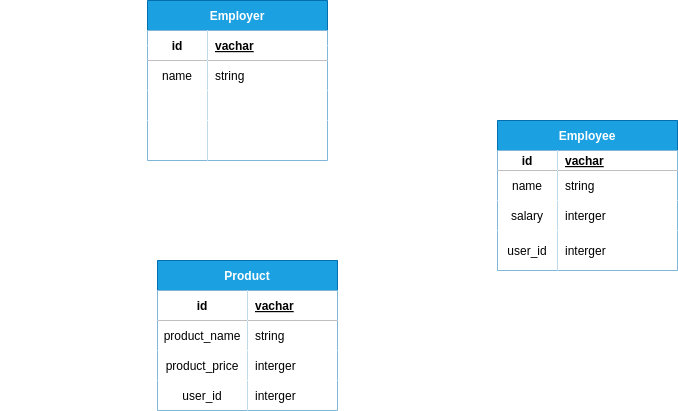

The diagram above was exported from draw.io. Its source (the exported page's mxGraphModel, read from the mxfile embedded in the PNG):
<mxGraphModel dx="1407" dy="232" grid="1" gridSize="10" guides="1" tooltips="1" connect="1" arrows="1" fold="1" page="1" pageScale="1" pageWidth="850" pageHeight="1100" background="none" math="0" shadow="0">
  <root>
    <mxCell id="0" />
    <mxCell id="1" parent="0" />
    <mxCell id="28" value="Employer" style="shape=table;startSize=30;container=1;collapsible=1;childLayout=tableLayout;fixedRows=1;rowLines=0;fontStyle=1;align=center;resizeLast=1;fillColor=#1ba1e2;fontColor=#ffffff;strokeColor=#006EAF;" parent="1" vertex="1">
      <mxGeometry x="20" y="80" width="180" height="160" as="geometry" />
    </mxCell>
    <mxCell id="29" value="" style="shape=tableRow;horizontal=0;startSize=0;swimlaneHead=0;swimlaneBody=0;fillColor=none;collapsible=0;dropTarget=0;points=[[0,0.5],[1,0.5]];portConstraint=eastwest;top=0;left=0;right=0;bottom=1;" parent="28" vertex="1">
      <mxGeometry y="30" width="180" height="30" as="geometry" />
    </mxCell>
    <mxCell id="30" value="id" style="shape=partialRectangle;connectable=0;top=0;left=0;bottom=0;right=0;fontStyle=1;overflow=hidden;" parent="29" vertex="1">
      <mxGeometry width="60" height="30" as="geometry">
        <mxRectangle width="60" height="30" as="alternateBounds" />
      </mxGeometry>
    </mxCell>
    <mxCell id="31" value="vachar" style="shape=partialRectangle;connectable=0;top=0;left=0;bottom=0;right=0;align=left;spacingLeft=6;fontStyle=5;overflow=hidden;" parent="29" vertex="1">
      <mxGeometry x="60" width="120" height="30" as="geometry">
        <mxRectangle width="120" height="30" as="alternateBounds" />
      </mxGeometry>
    </mxCell>
    <mxCell id="32" value="" style="shape=tableRow;horizontal=0;startSize=0;swimlaneHead=0;swimlaneBody=0;fillColor=none;collapsible=0;dropTarget=0;points=[[0,0.5],[1,0.5]];portConstraint=eastwest;top=0;left=0;right=0;bottom=0;" parent="28" vertex="1">
      <mxGeometry y="60" width="180" height="30" as="geometry" />
    </mxCell>
    <mxCell id="33" value="name" style="shape=partialRectangle;connectable=0;top=0;left=0;bottom=0;right=0;editable=1;overflow=hidden;" parent="32" vertex="1">
      <mxGeometry width="60" height="30" as="geometry">
        <mxRectangle width="60" height="30" as="alternateBounds" />
      </mxGeometry>
    </mxCell>
    <mxCell id="34" value="string" style="shape=partialRectangle;connectable=0;top=0;left=0;bottom=0;right=0;align=left;spacingLeft=6;overflow=hidden;" parent="32" vertex="1">
      <mxGeometry x="60" width="120" height="30" as="geometry">
        <mxRectangle width="120" height="30" as="alternateBounds" />
      </mxGeometry>
    </mxCell>
    <mxCell id="35" value="" style="shape=tableRow;horizontal=0;startSize=0;swimlaneHead=0;swimlaneBody=0;fillColor=none;collapsible=0;dropTarget=0;points=[[0,0.5],[1,0.5]];portConstraint=eastwest;top=0;left=0;right=0;bottom=0;" parent="28" vertex="1">
      <mxGeometry y="90" width="180" height="30" as="geometry" />
    </mxCell>
    <mxCell id="36" value="" style="shape=partialRectangle;connectable=0;top=0;left=0;bottom=0;right=0;editable=1;overflow=hidden;" parent="35" vertex="1">
      <mxGeometry width="60" height="30" as="geometry">
        <mxRectangle width="60" height="30" as="alternateBounds" />
      </mxGeometry>
    </mxCell>
    <mxCell id="37" value="" style="shape=partialRectangle;connectable=0;top=0;left=0;bottom=0;right=0;align=left;spacingLeft=6;overflow=hidden;" parent="35" vertex="1">
      <mxGeometry x="60" width="120" height="30" as="geometry">
        <mxRectangle width="120" height="30" as="alternateBounds" />
      </mxGeometry>
    </mxCell>
    <mxCell id="38" value="" style="shape=tableRow;horizontal=0;startSize=0;swimlaneHead=0;swimlaneBody=0;fillColor=none;collapsible=0;dropTarget=0;points=[[0,0.5],[1,0.5]];portConstraint=eastwest;top=0;left=0;right=0;bottom=0;" parent="28" vertex="1">
      <mxGeometry y="120" width="180" height="40" as="geometry" />
    </mxCell>
    <mxCell id="39" value="" style="shape=partialRectangle;connectable=0;top=0;left=0;bottom=0;right=0;editable=1;overflow=hidden;" parent="38" vertex="1">
      <mxGeometry width="60" height="40" as="geometry">
        <mxRectangle width="60" height="40" as="alternateBounds" />
      </mxGeometry>
    </mxCell>
    <mxCell id="40" value="" style="shape=partialRectangle;connectable=0;top=0;left=0;bottom=0;right=0;align=left;spacingLeft=6;overflow=hidden;" parent="38" vertex="1">
      <mxGeometry x="60" width="120" height="40" as="geometry">
        <mxRectangle width="120" height="40" as="alternateBounds" />
      </mxGeometry>
    </mxCell>
    <mxCell id="43" value="Employee" style="shape=table;startSize=30;container=1;collapsible=1;childLayout=tableLayout;fixedRows=1;rowLines=0;fontStyle=1;align=center;resizeLast=1;fillColor=#1ba1e2;fontColor=#ffffff;strokeColor=#006EAF;" parent="1" vertex="1">
      <mxGeometry x="370" y="200" width="180" height="150" as="geometry" />
    </mxCell>
    <mxCell id="44" value="" style="shape=tableRow;horizontal=0;startSize=0;swimlaneHead=0;swimlaneBody=0;fillColor=none;collapsible=0;dropTarget=0;points=[[0,0.5],[1,0.5]];portConstraint=eastwest;top=0;left=0;right=0;bottom=1;" parent="43" vertex="1">
      <mxGeometry y="30" width="180" height="20" as="geometry" />
    </mxCell>
    <mxCell id="45" value="id" style="shape=partialRectangle;connectable=0;top=0;left=0;bottom=0;right=0;fontStyle=1;overflow=hidden;" parent="44" vertex="1">
      <mxGeometry width="60" height="20" as="geometry">
        <mxRectangle width="60" height="20" as="alternateBounds" />
      </mxGeometry>
    </mxCell>
    <mxCell id="46" value="vachar" style="shape=partialRectangle;connectable=0;top=0;left=0;bottom=0;right=0;align=left;spacingLeft=6;fontStyle=5;overflow=hidden;" parent="44" vertex="1">
      <mxGeometry x="60" width="120" height="20" as="geometry">
        <mxRectangle width="120" height="20" as="alternateBounds" />
      </mxGeometry>
    </mxCell>
    <mxCell id="47" value="" style="shape=tableRow;horizontal=0;startSize=0;swimlaneHead=0;swimlaneBody=0;fillColor=none;collapsible=0;dropTarget=0;points=[[0,0.5],[1,0.5]];portConstraint=eastwest;top=0;left=0;right=0;bottom=0;" parent="43" vertex="1">
      <mxGeometry y="50" width="180" height="30" as="geometry" />
    </mxCell>
    <mxCell id="48" value="name" style="shape=partialRectangle;connectable=0;top=0;left=0;bottom=0;right=0;editable=1;overflow=hidden;" parent="47" vertex="1">
      <mxGeometry width="60" height="30" as="geometry">
        <mxRectangle width="60" height="30" as="alternateBounds" />
      </mxGeometry>
    </mxCell>
    <mxCell id="49" value="string" style="shape=partialRectangle;connectable=0;top=0;left=0;bottom=0;right=0;align=left;spacingLeft=6;overflow=hidden;" parent="47" vertex="1">
      <mxGeometry x="60" width="120" height="30" as="geometry">
        <mxRectangle width="120" height="30" as="alternateBounds" />
      </mxGeometry>
    </mxCell>
    <mxCell id="50" value="" style="shape=tableRow;horizontal=0;startSize=0;swimlaneHead=0;swimlaneBody=0;fillColor=none;collapsible=0;dropTarget=0;points=[[0,0.5],[1,0.5]];portConstraint=eastwest;top=0;left=0;right=0;bottom=0;" parent="43" vertex="1">
      <mxGeometry y="80" width="180" height="30" as="geometry" />
    </mxCell>
    <mxCell id="51" value="salary" style="shape=partialRectangle;connectable=0;top=0;left=0;bottom=0;right=0;editable=1;overflow=hidden;" parent="50" vertex="1">
      <mxGeometry width="60" height="30" as="geometry">
        <mxRectangle width="60" height="30" as="alternateBounds" />
      </mxGeometry>
    </mxCell>
    <mxCell id="52" value="interger" style="shape=partialRectangle;connectable=0;top=0;left=0;bottom=0;right=0;align=left;spacingLeft=6;overflow=hidden;" parent="50" vertex="1">
      <mxGeometry x="60" width="120" height="30" as="geometry">
        <mxRectangle width="120" height="30" as="alternateBounds" />
      </mxGeometry>
    </mxCell>
    <mxCell id="53" value="" style="shape=tableRow;horizontal=0;startSize=0;swimlaneHead=0;swimlaneBody=0;fillColor=none;collapsible=0;dropTarget=0;points=[[0,0.5],[1,0.5]];portConstraint=eastwest;top=0;left=0;right=0;bottom=0;" parent="43" vertex="1">
      <mxGeometry y="110" width="180" height="40" as="geometry" />
    </mxCell>
    <mxCell id="54" value="user_id" style="shape=partialRectangle;connectable=0;top=0;left=0;bottom=0;right=0;editable=1;overflow=hidden;" parent="53" vertex="1">
      <mxGeometry width="60" height="40" as="geometry">
        <mxRectangle width="60" height="40" as="alternateBounds" />
      </mxGeometry>
    </mxCell>
    <mxCell id="55" value="interger" style="shape=partialRectangle;connectable=0;top=0;left=0;bottom=0;right=0;align=left;spacingLeft=6;overflow=hidden;" parent="53" vertex="1">
      <mxGeometry x="60" width="120" height="40" as="geometry">
        <mxRectangle width="120" height="40" as="alternateBounds" />
      </mxGeometry>
    </mxCell>
    <mxCell id="56" style="edgeStyle=none;html=1;exitX=1;exitY=0.5;exitDx=0;exitDy=0;entryX=0;entryY=0.5;entryDx=0;entryDy=0;strokeColor=#FFFFFF;" parent="1" source="29" target="53" edge="1">
      <mxGeometry relative="1" as="geometry">
        <mxPoint x="320" y="320" as="targetPoint" />
        <Array as="points">
          <mxPoint x="320" y="125" />
          <mxPoint x="320" y="330" />
          <mxPoint x="350" y="330" />
        </Array>
      </mxGeometry>
    </mxCell>
    <mxCell id="97" value="Product" style="shape=table;startSize=30;container=1;collapsible=1;childLayout=tableLayout;fixedRows=1;rowLines=0;fontStyle=1;align=center;resizeLast=1;fillColor=#1ba1e2;fontColor=#ffffff;strokeColor=#006EAF;" parent="1" vertex="1">
      <mxGeometry x="30" y="340" width="180" height="150" as="geometry" />
    </mxCell>
    <mxCell id="98" value="" style="shape=tableRow;horizontal=0;startSize=0;swimlaneHead=0;swimlaneBody=0;fillColor=none;collapsible=0;dropTarget=0;points=[[0,0.5],[1,0.5]];portConstraint=eastwest;top=0;left=0;right=0;bottom=1;" parent="97" vertex="1">
      <mxGeometry y="30" width="180" height="30" as="geometry" />
    </mxCell>
    <mxCell id="99" value="id" style="shape=partialRectangle;connectable=0;top=0;left=0;bottom=0;right=0;fontStyle=1;overflow=hidden;" parent="98" vertex="1">
      <mxGeometry width="90" height="30" as="geometry">
        <mxRectangle width="90" height="30" as="alternateBounds" />
      </mxGeometry>
    </mxCell>
    <mxCell id="100" value="vachar" style="shape=partialRectangle;connectable=0;top=0;left=0;bottom=0;right=0;align=left;spacingLeft=6;fontStyle=5;overflow=hidden;" parent="98" vertex="1">
      <mxGeometry x="90" width="90" height="30" as="geometry">
        <mxRectangle width="90" height="30" as="alternateBounds" />
      </mxGeometry>
    </mxCell>
    <mxCell id="101" value="" style="shape=tableRow;horizontal=0;startSize=0;swimlaneHead=0;swimlaneBody=0;fillColor=none;collapsible=0;dropTarget=0;points=[[0,0.5],[1,0.5]];portConstraint=eastwest;top=0;left=0;right=0;bottom=0;" parent="97" vertex="1">
      <mxGeometry y="60" width="180" height="30" as="geometry" />
    </mxCell>
    <mxCell id="102" value="product_name" style="shape=partialRectangle;connectable=0;top=0;left=0;bottom=0;right=0;editable=1;overflow=hidden;" parent="101" vertex="1">
      <mxGeometry width="90" height="30" as="geometry">
        <mxRectangle width="90" height="30" as="alternateBounds" />
      </mxGeometry>
    </mxCell>
    <mxCell id="103" value="string" style="shape=partialRectangle;connectable=0;top=0;left=0;bottom=0;right=0;align=left;spacingLeft=6;overflow=hidden;" parent="101" vertex="1">
      <mxGeometry x="90" width="90" height="30" as="geometry">
        <mxRectangle width="90" height="30" as="alternateBounds" />
      </mxGeometry>
    </mxCell>
    <mxCell id="104" value="" style="shape=tableRow;horizontal=0;startSize=0;swimlaneHead=0;swimlaneBody=0;fillColor=none;collapsible=0;dropTarget=0;points=[[0,0.5],[1,0.5]];portConstraint=eastwest;top=0;left=0;right=0;bottom=0;" parent="97" vertex="1">
      <mxGeometry y="90" width="180" height="30" as="geometry" />
    </mxCell>
    <mxCell id="105" value="product_price" style="shape=partialRectangle;connectable=0;top=0;left=0;bottom=0;right=0;editable=1;overflow=hidden;" parent="104" vertex="1">
      <mxGeometry width="90" height="30" as="geometry">
        <mxRectangle width="90" height="30" as="alternateBounds" />
      </mxGeometry>
    </mxCell>
    <mxCell id="106" value="interger" style="shape=partialRectangle;connectable=0;top=0;left=0;bottom=0;right=0;align=left;spacingLeft=6;overflow=hidden;" parent="104" vertex="1">
      <mxGeometry x="90" width="90" height="30" as="geometry">
        <mxRectangle width="90" height="30" as="alternateBounds" />
      </mxGeometry>
    </mxCell>
    <mxCell id="107" value="" style="shape=tableRow;horizontal=0;startSize=0;swimlaneHead=0;swimlaneBody=0;fillColor=none;collapsible=0;dropTarget=0;points=[[0,0.5],[1,0.5]];portConstraint=eastwest;top=0;left=0;right=0;bottom=0;" parent="97" vertex="1">
      <mxGeometry y="120" width="180" height="30" as="geometry" />
    </mxCell>
    <mxCell id="108" value="user_id" style="shape=partialRectangle;connectable=0;top=0;left=0;bottom=0;right=0;editable=1;overflow=hidden;" parent="107" vertex="1">
      <mxGeometry width="90" height="30" as="geometry">
        <mxRectangle width="90" height="30" as="alternateBounds" />
      </mxGeometry>
    </mxCell>
    <mxCell id="109" value="interger" style="shape=partialRectangle;connectable=0;top=0;left=0;bottom=0;right=0;align=left;spacingLeft=6;overflow=hidden;" parent="107" vertex="1">
      <mxGeometry x="90" width="90" height="30" as="geometry">
        <mxRectangle width="90" height="30" as="alternateBounds" />
      </mxGeometry>
    </mxCell>
    <mxCell id="110" style="edgeStyle=none;html=1;exitX=0;exitY=0.5;exitDx=0;exitDy=0;entryX=0;entryY=0.5;entryDx=0;entryDy=0;strokeColor=#FFFFFF;" parent="1" source="29" target="107" edge="1">
      <mxGeometry relative="1" as="geometry">
        <mxPoint x="-10" y="480" as="targetPoint" />
        <Array as="points">
          <mxPoint x="-120" y="125" />
          <mxPoint x="-120" y="475" />
        </Array>
      </mxGeometry>
    </mxCell>
  </root>
</mxGraphModel>